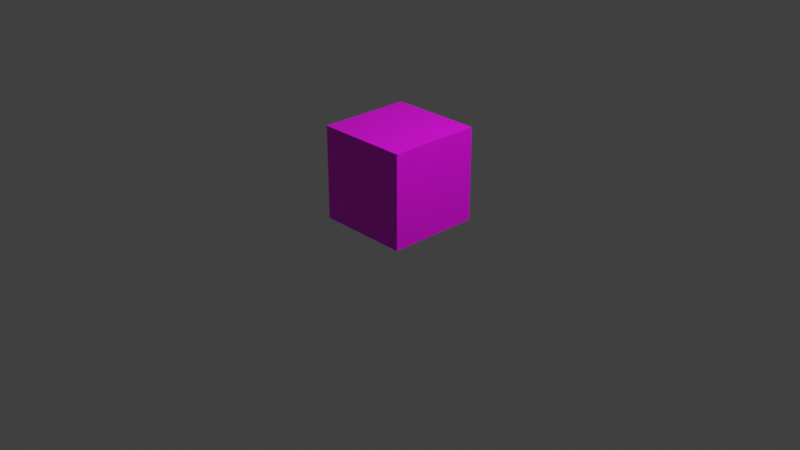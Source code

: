 # Source: untitled.blend  (saved by Blender 3.0.42; exported with 4.5.12 LTS)
import bpy
from mathutils import Matrix  # noqa: F401  (used for matrix-valued properties, if any)

bpy.ops.wm.read_factory_settings(use_empty=True)
scene = bpy.context.scene
scene.name = 'Scene'

# ---- collections
col_collection = bpy.data.collections.new('Collection'); scene.collection.children.link(col_collection)

# ---- images (referenced by path relative to the original .blend; pixels are not part of the script)
import os
ASSET_DIR = os.environ.get("B2B_ASSET_DIR", "")  # directory of the original .blend (textures are referenced by path, not embedded)
HERE = os.path.dirname(os.path.abspath(__file__))  # packed textures are extracted next to this script under _unpacked/

def load_image(name, relpath, width, height, colorspace="sRGB"):
    """Load a texture the original file referenced (path relative to the .blend, or extracted next to this script)."""
    p = next((c for c in (os.path.join(HERE, relpath), os.path.join(ASSET_DIR, relpath)) if relpath and os.path.exists(c)), "")
    if p:
        img = bpy.data.images.load(p, check_existing=True)
        img.name = name
    else:  # same state as the original file: an image datablock whose file is absent (Cycles renders it pink)
        img = bpy.data.images.new(name, width, height)
        img.source = "FILE"
        img.filepath = "//" + (relpath or name)
    img.colorspace_settings.name = colorspace
    return img
img_obstacle_texture_png = load_image('obstacle_texture.png', 'obstacle_texture.png', 1024, 1024, 'sRGB')

# ---- materials (node trees are filled in below, after node groups)
mat_obstacle_face = bpy.data.materials.new('obstacle_face')
mat_obstacle_face.use_transparent_shadow = False

# ---- material node trees
mat_obstacle_face.use_nodes = True; mat_obstacle_face.node_tree.nodes.clear()
_N = mat_obstacle_face.node_tree.nodes; _L = mat_obstacle_face.node_tree.links
n0 = _N.new('ShaderNodeBsdfPrincipled'); n0.name = 'Principled BSDF'; n0.location = (10, 300)
n0.distribution = 'GGX'
n0.subsurface_method = 'RANDOM_WALK_SKIN'
n0.inputs[3].default_value = 1.45
n0.inputs[27].default_value = (0.0, 0.0, 0.0, 1.0)
n0.inputs[28].default_value = 1.0
n1 = _N.new('ShaderNodeOutputMaterial'); n1.name = 'Material Output'; n1.location = (300, 300)
n2 = _N.new('ShaderNodeTexImage'); n2.name = 'Image Texture'; n2.location = (-280, 280)
n2.image = img_obstacle_texture_png
_L.new(n0.outputs[0], n1.inputs[0])
_L.new(n2.outputs[0], n0.inputs[0])
n1.is_active_output = True

# ---- world
world_world = bpy.data.worlds.new('World'); scene.world = world_world
world_world.use_nodes = True; world_world.node_tree.nodes.clear()
_N = world_world.node_tree.nodes; _L = world_world.node_tree.links
n0 = _N.new('ShaderNodeOutputWorld'); n0.name = 'World Output'; n0.location = (300, 300)
n1 = _N.new('ShaderNodeBackground'); n1.name = 'Background'; n1.location = (10, 300)
n1.inputs[0].default_value = (0.05088, 0.05088, 0.05088, 1.0)
_L.new(n1.outputs[0], n0.inputs[0])
n0.is_active_output = True
world_world.color = (0.05088, 0.05088, 0.05088)
world_world.use_sun_shadow = False
world_world.sun_shadow_jitter_overblur = 0.0

# ---- cameras
cam_camera = bpy.data.cameras.new('Camera')
cam_camera.clip_end = 100.0
cam_camera.ortho_scale = 7.314

# ---- lights
light_light = bpy.data.lights.new('Light', 'POINT')
light_light.transmission_factor = 0.0
light_light.energy = 1000.0
light_light.shadow_soft_size = 0.1
light_light.shadow_maximum_resolution = 0.006
light_light.use_absolute_resolution = True

# ---- meshes
me_cube_001 = bpy.data.meshes.new('Cube.001')
me_cube_001.from_pydata([(-1.0, -1.0, -1.0), (-1.0, -1.0, 1.0), (-1.0, 1.0, -1.0), (-1.0, 1.0, 1.0), (1.0, -1.0, -1.0), (1.0, -1.0, 1.0), (1.0, 1.0, -1.0), (1.0, 1.0, 1.0)], [], [(0, 1, 3, 2), (2, 3, 7, 6), (6, 7, 5, 4), (4, 5, 1, 0), (2, 6, 4, 0), (7, 3, 1, 5)])
_uv = me_cube_001.uv_layers.new(name='UVMap')
_uv.uv.foreach_set('vector', [1.0, 0.2506, 1.0, 0.9994, 0.0, 0.9994, 1.192e-07, 0.2506, 1.0, 0.2506, 1.0, 0.9994, 0.0, 0.9994, 1.192e-07, 0.2506, 1.0, 0.2506, 1.0, 0.9994, 0.0, 0.9994, 1.192e-07, 0.2506, 1.0, 0.2506, 1.0, 0.9994, 0.0, 0.9994, 1.192e-07, 0.2506, 1.192e-07, 0.2506, 1.0, 0.2506, 1.0, 0.9994, 0.0, 0.9994, 1.192e-07, 0.2506, 1.0, 0.2506, 1.0, 0.9994, 0.0, 0.9994])
me_cube_001.materials.append(mat_obstacle_face)
me_cube_001.use_remesh_fix_poles = True
me_cube_001.use_remesh_preserve_attributes = False
me_cube_001.update()

# ---- objects
ob_light = bpy.data.objects.new('Light', light_light)
ob_camera = bpy.data.objects.new('Camera', cam_camera)
ob_cube = bpy.data.objects.new('Cube', me_cube_001)

# ---- transforms, parenting, visibility, modifiers, constraints
ob_light.location = (4.076, 1.005, 5.904)
ob_light.rotation_euler = (0.6503, 0.05522, 1.866)
ob_light.lock_rotations_4d = False
ob_light.empty_display_type = 'ARROWS'
ob_light.color = (0.0, 0.0, 0.0, 0.0)
ob_light.lineart.crease_threshold = 0.0
ob_camera.location = (7.359, -6.926, 4.958)
ob_camera.rotation_euler = (1.109, 0.0, 0.8149)
ob_camera.lock_rotations_4d = False
ob_camera.empty_display_type = 'ARROWS'
ob_camera.color = (0.0, 0.0, 0.0, 0.0)
ob_camera.display_type = 'WIRE'
ob_camera.lineart.crease_threshold = 0.0
ob_cube.location = (0.0, 0.0, 0.5)
ob_cube.scale = (0.5, 0.5, 0.5)

# ---- collection membership
col_collection.objects.link(ob_light)
col_collection.objects.link(ob_camera)
col_collection.objects.link(ob_cube)

# ---- scene / render settings (as saved in the file)
scene.camera = ob_camera
scene.frame_start = 1; scene.frame_end = 250; scene.frame_set(1)
scene.render.engine = 'BLENDER_EEVEE_NEXT'
scene.cycles.sampling_pattern = 'TABULATED_SOBOL'
scene.cycles.use_light_tree = False
scene.view_settings.view_transform = 'Standard'
bpy.context.view_layer.update()

